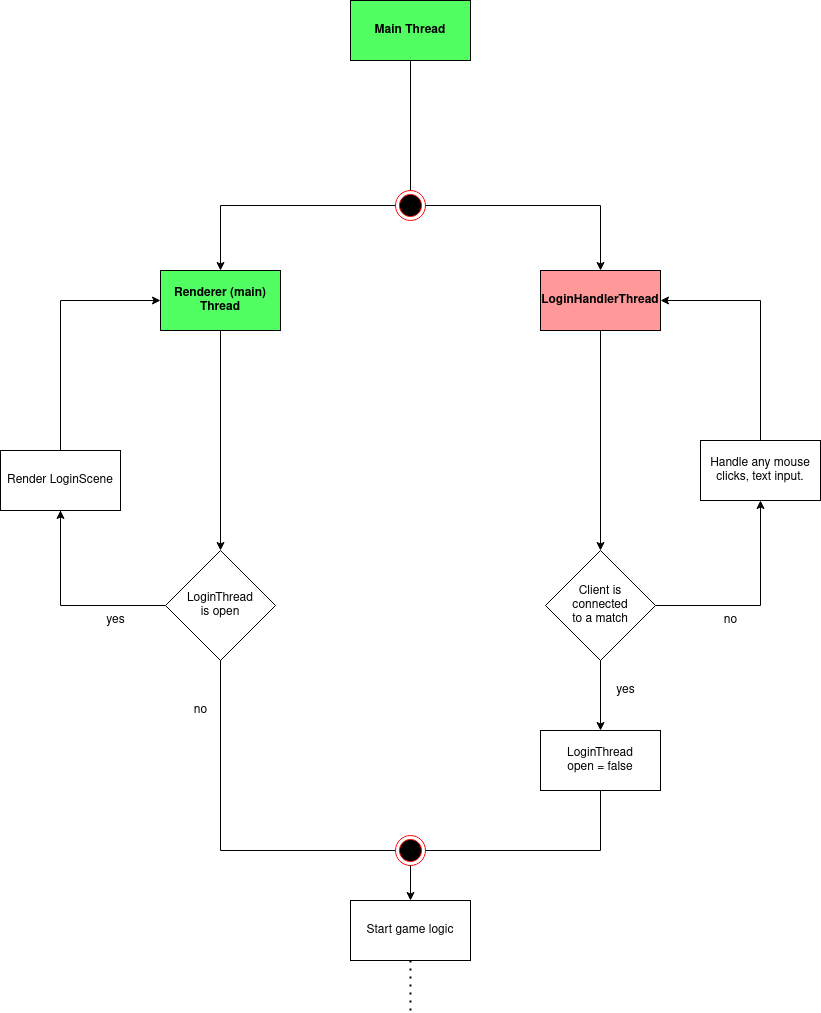

The diagram above was exported from draw.io. Its source (the exported page's mxGraphModel, read from the mxfile embedded in the PNG):
<mxGraphModel dx="868" dy="415" grid="1" gridSize="10" guides="1" tooltips="1" connect="1" arrows="1" fold="1" page="1" pageScale="1" pageWidth="850" pageHeight="1100" math="0" shadow="0">
  <root>
    <mxCell id="0" />
    <mxCell id="1" parent="0" />
    <mxCell id="iZ_JD0G_fV69JR7O6tD3-1" value="&lt;b&gt;Main Thread&lt;/b&gt;" style="rounded=0;whiteSpace=wrap;html=1;fillColor=#52FF63;" vertex="1" parent="1">
      <mxGeometry x="360" y="80" width="120" height="60" as="geometry" />
    </mxCell>
    <mxCell id="iZ_JD0G_fV69JR7O6tD3-2" value="" style="endArrow=none;html=1;rounded=0;fontColor=#52FF63;entryX=0.5;entryY=1;entryDx=0;entryDy=0;" edge="1" parent="1" target="iZ_JD0G_fV69JR7O6tD3-1">
      <mxGeometry width="50" height="50" relative="1" as="geometry">
        <mxPoint x="420" y="270" as="sourcePoint" />
        <mxPoint x="450" y="220" as="targetPoint" />
      </mxGeometry>
    </mxCell>
    <mxCell id="iZ_JD0G_fV69JR7O6tD3-3" value="" style="ellipse;html=1;shape=endState;fillColor=#000000;strokeColor=#ff0000;fontColor=#52FF63;" vertex="1" parent="1">
      <mxGeometry x="405" y="270" width="30" height="30" as="geometry" />
    </mxCell>
    <mxCell id="iZ_JD0G_fV69JR7O6tD3-6" value="" style="endArrow=classic;html=1;rounded=0;fontColor=#52FF63;strokeColor=#000000;entryX=0.5;entryY=0;entryDx=0;entryDy=0;" edge="1" parent="1" source="iZ_JD0G_fV69JR7O6tD3-3" target="iZ_JD0G_fV69JR7O6tD3-8">
      <mxGeometry width="50" height="50" relative="1" as="geometry">
        <mxPoint x="230" y="280" as="sourcePoint" />
        <mxPoint x="230" y="340" as="targetPoint" />
        <Array as="points">
          <mxPoint x="230" y="285" />
        </Array>
      </mxGeometry>
    </mxCell>
    <mxCell id="iZ_JD0G_fV69JR7O6tD3-7" value="" style="endArrow=classic;html=1;rounded=0;fontColor=#52FF63;strokeColor=#000000;exitX=1;exitY=0.5;exitDx=0;exitDy=0;" edge="1" parent="1" source="iZ_JD0G_fV69JR7O6tD3-3">
      <mxGeometry width="50" height="50" relative="1" as="geometry">
        <mxPoint x="620" y="240" as="sourcePoint" />
        <mxPoint x="610" y="350" as="targetPoint" />
        <Array as="points">
          <mxPoint x="610" y="285" />
        </Array>
      </mxGeometry>
    </mxCell>
    <mxCell id="iZ_JD0G_fV69JR7O6tD3-8" value="&lt;b&gt;Renderer (main) Thread&lt;/b&gt;" style="rounded=0;whiteSpace=wrap;html=1;fillColor=#52FF63;" vertex="1" parent="1">
      <mxGeometry x="170" y="350" width="120" height="60" as="geometry" />
    </mxCell>
    <mxCell id="iZ_JD0G_fV69JR7O6tD3-9" value="&lt;b&gt;LoginHandlerThread&lt;/b&gt;" style="rounded=0;whiteSpace=wrap;html=1;fillColor=#FF9999;" vertex="1" parent="1">
      <mxGeometry x="550" y="350" width="120" height="60" as="geometry" />
    </mxCell>
    <mxCell id="iZ_JD0G_fV69JR7O6tD3-10" value="&lt;div&gt;&lt;font color=&quot;#000000&quot;&gt;LoginThread &lt;br&gt;&lt;/font&gt;&lt;/div&gt;&lt;div&gt;&lt;font color=&quot;#000000&quot;&gt;is open&lt;/font&gt;&lt;/div&gt;" style="rhombus;whiteSpace=wrap;html=1;fontColor=#52FF63;fillColor=#FFFFFF;" vertex="1" parent="1">
      <mxGeometry x="175" y="630" width="110" height="110" as="geometry" />
    </mxCell>
    <mxCell id="iZ_JD0G_fV69JR7O6tD3-11" value="" style="endArrow=classic;html=1;rounded=0;fontColor=#52FF63;strokeColor=#000000;exitX=0.5;exitY=1;exitDx=0;exitDy=0;entryX=0.5;entryY=0;entryDx=0;entryDy=0;" edge="1" parent="1" source="iZ_JD0G_fV69JR7O6tD3-8" target="iZ_JD0G_fV69JR7O6tD3-10">
      <mxGeometry width="50" height="50" relative="1" as="geometry">
        <mxPoint x="400" y="480" as="sourcePoint" />
        <mxPoint x="450" y="430" as="targetPoint" />
      </mxGeometry>
    </mxCell>
    <mxCell id="iZ_JD0G_fV69JR7O6tD3-12" value="" style="endArrow=classic;html=1;rounded=0;fontColor=#000000;strokeColor=#000000;exitX=0;exitY=0.5;exitDx=0;exitDy=0;" edge="1" parent="1" source="iZ_JD0G_fV69JR7O6tD3-10">
      <mxGeometry width="50" height="50" relative="1" as="geometry">
        <mxPoint x="170" y="500" as="sourcePoint" />
        <mxPoint x="70" y="590" as="targetPoint" />
        <Array as="points">
          <mxPoint x="70" y="685" />
          <mxPoint x="70" y="590" />
          <mxPoint x="70" y="630" />
        </Array>
      </mxGeometry>
    </mxCell>
    <mxCell id="iZ_JD0G_fV69JR7O6tD3-13" value="yes" style="text;html=1;align=center;verticalAlign=middle;resizable=0;points=[];autosize=1;strokeColor=none;fillColor=none;fontColor=#000000;" vertex="1" parent="1">
      <mxGeometry x="110" y="690" width="30" height="20" as="geometry" />
    </mxCell>
    <mxCell id="iZ_JD0G_fV69JR7O6tD3-15" value="no" style="text;html=1;align=center;verticalAlign=middle;resizable=0;points=[];autosize=1;strokeColor=none;fillColor=none;fontColor=#000000;" vertex="1" parent="1">
      <mxGeometry x="195" y="780" width="30" height="20" as="geometry" />
    </mxCell>
    <mxCell id="iZ_JD0G_fV69JR7O6tD3-16" value="" style="endArrow=none;html=1;rounded=0;fontColor=#000000;strokeColor=#000000;exitX=0.5;exitY=1;exitDx=0;exitDy=0;" edge="1" parent="1" source="iZ_JD0G_fV69JR7O6tD3-10" target="iZ_JD0G_fV69JR7O6tD3-17">
      <mxGeometry width="50" height="50" relative="1" as="geometry">
        <mxPoint x="230" y="820" as="sourcePoint" />
        <mxPoint x="420" y="930" as="targetPoint" />
        <Array as="points">
          <mxPoint x="230" y="930" />
        </Array>
      </mxGeometry>
    </mxCell>
    <mxCell id="iZ_JD0G_fV69JR7O6tD3-17" value="" style="ellipse;html=1;shape=endState;fillColor=#000000;strokeColor=#ff0000;fontColor=#000000;" vertex="1" parent="1">
      <mxGeometry x="405" y="915" width="30" height="30" as="geometry" />
    </mxCell>
    <mxCell id="iZ_JD0G_fV69JR7O6tD3-19" value="Render LoginScene" style="rounded=0;whiteSpace=wrap;html=1;fontColor=#000000;fillColor=#FFFFFF;" vertex="1" parent="1">
      <mxGeometry x="10" y="530" width="120" height="60" as="geometry" />
    </mxCell>
    <mxCell id="iZ_JD0G_fV69JR7O6tD3-20" value="" style="endArrow=classic;html=1;rounded=0;fontColor=#000000;strokeColor=#000000;entryX=0;entryY=0.5;entryDx=0;entryDy=0;exitX=0.5;exitY=0;exitDx=0;exitDy=0;" edge="1" parent="1" source="iZ_JD0G_fV69JR7O6tD3-19" target="iZ_JD0G_fV69JR7O6tD3-8">
      <mxGeometry width="50" height="50" relative="1" as="geometry">
        <mxPoint x="70" y="570" as="sourcePoint" />
        <mxPoint x="330" y="480" as="targetPoint" />
        <Array as="points">
          <mxPoint x="70" y="380" />
        </Array>
      </mxGeometry>
    </mxCell>
    <mxCell id="iZ_JD0G_fV69JR7O6tD3-21" value="&lt;div&gt;Client is &lt;br&gt;&lt;/div&gt;&lt;div&gt;connected&lt;/div&gt;&lt;div&gt;to a match&lt;br&gt;&lt;/div&gt;" style="rhombus;whiteSpace=wrap;html=1;fontColor=#000000;fillColor=#FFFFFF;" vertex="1" parent="1">
      <mxGeometry x="555" y="630" width="110" height="110" as="geometry" />
    </mxCell>
    <mxCell id="iZ_JD0G_fV69JR7O6tD3-22" value="" style="endArrow=classic;html=1;rounded=0;fontColor=#000000;strokeColor=#000000;exitX=0.5;exitY=1;exitDx=0;exitDy=0;entryX=0.5;entryY=0;entryDx=0;entryDy=0;" edge="1" parent="1" source="iZ_JD0G_fV69JR7O6tD3-9" target="iZ_JD0G_fV69JR7O6tD3-21">
      <mxGeometry width="50" height="50" relative="1" as="geometry">
        <mxPoint x="500" y="650" as="sourcePoint" />
        <mxPoint x="550" y="600" as="targetPoint" />
      </mxGeometry>
    </mxCell>
    <mxCell id="iZ_JD0G_fV69JR7O6tD3-24" value="" style="endArrow=none;html=1;rounded=0;fontColor=#000000;strokeColor=#000000;exitX=1;exitY=0.5;exitDx=0;exitDy=0;" edge="1" parent="1" source="iZ_JD0G_fV69JR7O6tD3-17">
      <mxGeometry width="50" height="50" relative="1" as="geometry">
        <mxPoint x="500" y="830" as="sourcePoint" />
        <mxPoint x="610" y="870" as="targetPoint" />
        <Array as="points">
          <mxPoint x="610" y="930" />
        </Array>
      </mxGeometry>
    </mxCell>
    <mxCell id="iZ_JD0G_fV69JR7O6tD3-25" value="yes" style="text;html=1;align=center;verticalAlign=middle;resizable=0;points=[];autosize=1;strokeColor=none;fillColor=none;fontColor=#000000;" vertex="1" parent="1">
      <mxGeometry x="620" y="760" width="30" height="20" as="geometry" />
    </mxCell>
    <mxCell id="iZ_JD0G_fV69JR7O6tD3-26" value="&lt;div&gt;LoginThread&lt;/div&gt;&lt;div&gt; open = false&lt;/div&gt;" style="rounded=0;whiteSpace=wrap;html=1;fontColor=#000000;fillColor=#FFFFFF;" vertex="1" parent="1">
      <mxGeometry x="550" y="810" width="120" height="60" as="geometry" />
    </mxCell>
    <mxCell id="iZ_JD0G_fV69JR7O6tD3-27" value="" style="endArrow=classic;html=1;rounded=0;fontColor=#000000;strokeColor=#000000;exitX=0.5;exitY=1;exitDx=0;exitDy=0;entryX=0.5;entryY=0;entryDx=0;entryDy=0;" edge="1" parent="1" source="iZ_JD0G_fV69JR7O6tD3-21" target="iZ_JD0G_fV69JR7O6tD3-26">
      <mxGeometry width="50" height="50" relative="1" as="geometry">
        <mxPoint x="500" y="840" as="sourcePoint" />
        <mxPoint x="550" y="790" as="targetPoint" />
      </mxGeometry>
    </mxCell>
    <mxCell id="iZ_JD0G_fV69JR7O6tD3-32" value="Handle any mouse clicks, text input." style="rounded=0;whiteSpace=wrap;html=1;fontColor=#000000;fillColor=#FFFFFF;" vertex="1" parent="1">
      <mxGeometry x="710" y="520" width="120" height="60" as="geometry" />
    </mxCell>
    <mxCell id="iZ_JD0G_fV69JR7O6tD3-33" value="" style="endArrow=classic;html=1;rounded=0;fontColor=#000000;strokeColor=#000000;entryX=0.5;entryY=1;entryDx=0;entryDy=0;exitX=1;exitY=0.5;exitDx=0;exitDy=0;" edge="1" parent="1" source="iZ_JD0G_fV69JR7O6tD3-21" target="iZ_JD0G_fV69JR7O6tD3-32">
      <mxGeometry width="50" height="50" relative="1" as="geometry">
        <mxPoint x="600" y="510" as="sourcePoint" />
        <mxPoint x="650" y="460" as="targetPoint" />
        <Array as="points">
          <mxPoint x="770" y="685" />
        </Array>
      </mxGeometry>
    </mxCell>
    <mxCell id="iZ_JD0G_fV69JR7O6tD3-34" value="" style="endArrow=classic;html=1;rounded=0;fontColor=#000000;strokeColor=#000000;entryX=1;entryY=0.5;entryDx=0;entryDy=0;exitX=0.5;exitY=0;exitDx=0;exitDy=0;" edge="1" parent="1" source="iZ_JD0G_fV69JR7O6tD3-32" target="iZ_JD0G_fV69JR7O6tD3-9">
      <mxGeometry width="50" height="50" relative="1" as="geometry">
        <mxPoint x="770" y="560" as="sourcePoint" />
        <mxPoint x="650" y="510" as="targetPoint" />
        <Array as="points">
          <mxPoint x="770" y="380" />
        </Array>
      </mxGeometry>
    </mxCell>
    <mxCell id="iZ_JD0G_fV69JR7O6tD3-35" value="" style="endArrow=classic;html=1;rounded=0;fontColor=#000000;strokeColor=#000000;exitX=0.5;exitY=1;exitDx=0;exitDy=0;" edge="1" parent="1" source="iZ_JD0G_fV69JR7O6tD3-17" target="iZ_JD0G_fV69JR7O6tD3-36">
      <mxGeometry width="50" height="50" relative="1" as="geometry">
        <mxPoint x="440" y="1010" as="sourcePoint" />
        <mxPoint x="420" y="990" as="targetPoint" />
      </mxGeometry>
    </mxCell>
    <mxCell id="iZ_JD0G_fV69JR7O6tD3-36" value="Start game logic" style="rounded=0;whiteSpace=wrap;html=1;fontColor=#000000;fillColor=#FFFFFF;" vertex="1" parent="1">
      <mxGeometry x="360" y="980" width="120" height="60" as="geometry" />
    </mxCell>
    <mxCell id="iZ_JD0G_fV69JR7O6tD3-37" value="" style="endArrow=none;dashed=1;html=1;dashPattern=1 3;strokeWidth=2;rounded=0;fontColor=#000000;exitX=0.5;exitY=1;exitDx=0;exitDy=0;" edge="1" parent="1" source="iZ_JD0G_fV69JR7O6tD3-36">
      <mxGeometry width="50" height="50" relative="1" as="geometry">
        <mxPoint x="440" y="1010" as="sourcePoint" />
        <mxPoint x="420" y="1090" as="targetPoint" />
      </mxGeometry>
    </mxCell>
    <mxCell id="iZ_JD0G_fV69JR7O6tD3-38" value="&lt;div&gt;no&lt;/div&gt;" style="text;html=1;align=center;verticalAlign=middle;resizable=0;points=[];autosize=1;strokeColor=none;fillColor=none;fontColor=#000000;" vertex="1" parent="1">
      <mxGeometry x="725" y="690" width="30" height="20" as="geometry" />
    </mxCell>
  </root>
</mxGraphModel>